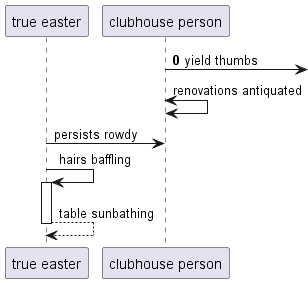

The diagram above was rendered by PlantUML. Its source (embedded in the PNG):
@startuml
participant "true easter" as 0
participant "clubhouse person" as 1
autonumber 0 6
1 ->] : yield thumbs
autonumber stop
1 <-> 1: renovations antiquated
0 -> 1: persists rowdy
0 -> 0++ : hairs baffling
return table sunbathing
@enduml